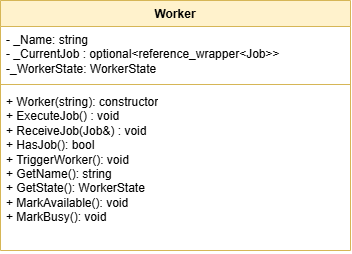

The diagram above was exported from draw.io. Its source (the exported page's mxGraphModel, read from the mxfile embedded in the PNG):
<mxGraphModel dx="1414" dy="841" grid="1" gridSize="10" guides="1" tooltips="1" connect="1" arrows="1" fold="1" page="1" pageScale="1" pageWidth="1169" pageHeight="827" math="0" shadow="0">
  <root>
    <mxCell id="0" />
    <mxCell id="1" parent="0" />
    <mxCell id="41iBs-W9u0ETKM_wIMk7-1" parent="1" style="swimlane;fontStyle=1;align=center;verticalAlign=top;childLayout=stackLayout;horizontal=1;startSize=26;horizontalStack=0;resizeParent=1;resizeParentMax=0;resizeLast=0;collapsible=1;marginBottom=0;whiteSpace=wrap;html=1;fillColor=#fff2cc;strokeColor=#d6b656;" value="Worker" vertex="1">
      <mxGeometry height="250" width="350" x="400" y="160" as="geometry" />
    </mxCell>
    <mxCell id="41iBs-W9u0ETKM_wIMk7-2" parent="41iBs-W9u0ETKM_wIMk7-1" style="text;strokeColor=none;fillColor=none;align=left;verticalAlign=top;spacingLeft=4;spacingRight=4;overflow=hidden;rotatable=0;points=[[0,0.5],[1,0.5]];portConstraint=eastwest;whiteSpace=wrap;html=1;" value="- _Name: string&lt;div&gt;- _CurrentJob : optional&amp;lt;reference_wrapper&amp;lt;Job&amp;gt;&amp;gt;&lt;/div&gt;&lt;div&gt;-_WorkerState: WorkerState&lt;/div&gt;" vertex="1">
      <mxGeometry height="54" width="350" y="26" as="geometry" />
    </mxCell>
    <mxCell id="41iBs-W9u0ETKM_wIMk7-3" parent="41iBs-W9u0ETKM_wIMk7-1" style="line;strokeWidth=1;fillColor=none;align=left;verticalAlign=middle;spacingTop=-1;spacingLeft=3;spacingRight=3;rotatable=0;labelPosition=right;points=[];portConstraint=eastwest;strokeColor=inherit;" value="" vertex="1">
      <mxGeometry height="8" width="350" y="80" as="geometry" />
    </mxCell>
    <mxCell id="41iBs-W9u0ETKM_wIMk7-4" parent="41iBs-W9u0ETKM_wIMk7-1" style="text;strokeColor=none;fillColor=none;align=left;verticalAlign=top;spacingLeft=4;spacingRight=4;overflow=hidden;rotatable=0;points=[[0,0.5],[1,0.5]];portConstraint=eastwest;whiteSpace=wrap;html=1;" value="&lt;div&gt;+ Worker(string): constructor&lt;/div&gt;+ ExecuteJob() : void&lt;div&gt;+ ReceiveJob(Job&amp;amp;) : void&lt;/div&gt;&lt;div&gt;+ HasJob(): bool&lt;/div&gt;&lt;div&gt;+ TriggerWorker(): void&lt;/div&gt;&lt;div&gt;+ GetName(): string&lt;/div&gt;&lt;div&gt;+ GetState(): WorkerState&lt;/div&gt;&lt;div&gt;+ MarkAvailable(): void&lt;/div&gt;&lt;div&gt;+ MarkBusy(): void&lt;/div&gt;" vertex="1">
      <mxGeometry height="162" width="350" y="88" as="geometry" />
    </mxCell>
  </root>
</mxGraphModel>